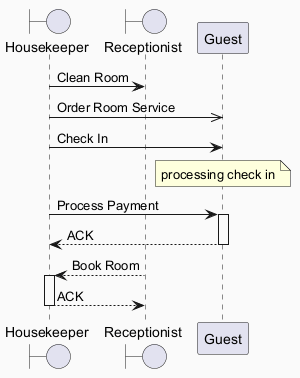

The diagram above was rendered by PlantUML. Its source (embedded in the PNG):
@startuml
skinparam backgroundColor #FAFAFA
skinparam classBackgroundColor #FFF3E0
skinparam classBorderColor #E65100
boundary "Housekeeper" as H
boundary "Receptionist" as R
participant "Guest" as G
H -> R : Clean Room
H ->> G : Order Room Service
H -> G : Check In
note over G : processing check in
H -> G : Process Payment
activate G
G --> H : ACK
deactivate G
R --> H : Book Room
activate H
H --> R : ACK
deactivate H
@enduml